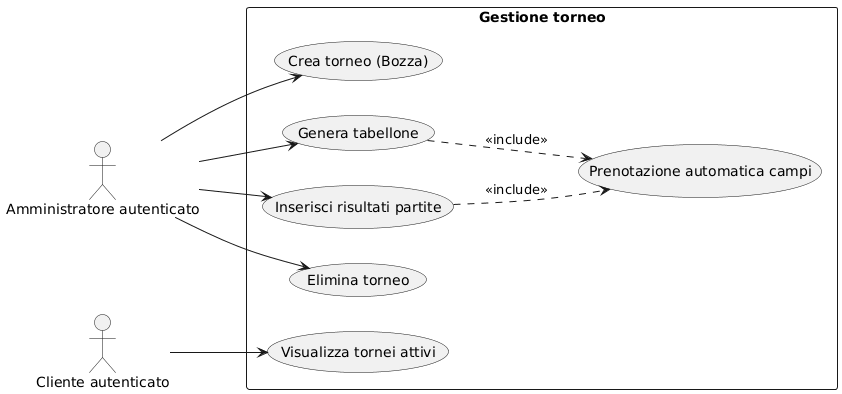

The diagram above was rendered by PlantUML. Its source (embedded in the PNG):
@startuml
left to right direction
skinparam packageStyle rectangle

actor "Amministratore autenticato" as A
actor "Cliente autenticato" as C

rectangle "Gestione torneo" {
  usecase "Crea torneo (Bozza)" as UC_Crea
  usecase "Genera tabellone" as UC_Gen
  usecase "Prenotazione automatica campi" as UC_AutoPren
  usecase "Inserisci risultati partite" as UC_Ris
  usecase "Elimina torneo" as UC_Del
  usecase "Visualizza tornei attivi" as UC_Vis
}

A --> UC_Crea
A --> UC_Gen
A --> UC_Ris
A --> UC_Del

' Il sistema prenota da solo i campi quando si genera il tabellone o si avanza di turno
UC_Gen ..> UC_AutoPren : <<include>>
UC_Ris ..> UC_AutoPren : <<include>>

C --> UC_Vis
@enduml